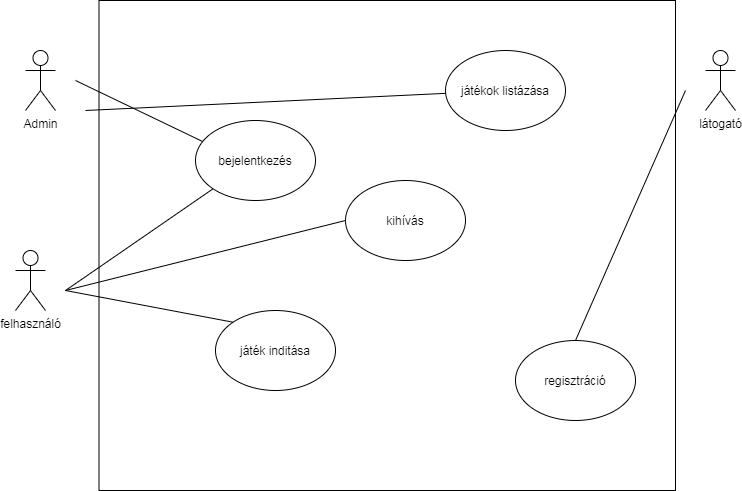

The diagram above was exported from draw.io. Its source (the exported page's mxGraphModel, read from the mxfile embedded in the PNG):
<mxGraphModel dx="1233" dy="662" grid="1" gridSize="10" guides="1" tooltips="1" connect="1" arrows="1" fold="1" page="1" pageScale="1" pageWidth="827" pageHeight="1169" math="0" shadow="0">
  <root>
    <mxCell id="0" />
    <mxCell id="1" parent="0" />
    <mxCell id="1wlXtabejIkP9iKeBy3L-2" value="Admin" style="shape=umlActor;verticalLabelPosition=bottom;labelBackgroundColor=#ffffff;verticalAlign=top;html=1;outlineConnect=0;fillColor=none;" parent="1" vertex="1">
      <mxGeometry x="80" y="130" width="30" height="60" as="geometry" />
    </mxCell>
    <mxCell id="1wlXtabejIkP9iKeBy3L-3" value="látogató" style="shape=umlActor;verticalLabelPosition=bottom;labelBackgroundColor=#ffffff;verticalAlign=top;html=1;outlineConnect=0;fillColor=none;" parent="1" vertex="1">
      <mxGeometry x="760" y="130" width="30" height="60" as="geometry" />
    </mxCell>
    <mxCell id="1wlXtabejIkP9iKeBy3L-4" value="felhasználó" style="shape=umlActor;verticalLabelPosition=bottom;labelBackgroundColor=#ffffff;verticalAlign=top;html=1;outlineConnect=0;fillColor=none;" parent="1" vertex="1">
      <mxGeometry x="70" y="330" width="30" height="60" as="geometry" />
    </mxCell>
    <mxCell id="1wlXtabejIkP9iKeBy3L-5" value="" style="rounded=0;whiteSpace=wrap;html=1;fillColor=none;" parent="1" vertex="1">
      <mxGeometry x="153.5" y="80" width="576.5" height="490" as="geometry" />
    </mxCell>
    <mxCell id="1wlXtabejIkP9iKeBy3L-8" value="bejelentkezés" style="ellipse;whiteSpace=wrap;html=1;fillColor=none;" parent="1" vertex="1">
      <mxGeometry x="250" y="200" width="120" height="80" as="geometry" />
    </mxCell>
    <mxCell id="1wlXtabejIkP9iKeBy3L-9" value="játékok listázása" style="ellipse;whiteSpace=wrap;html=1;fillColor=none;" parent="1" vertex="1">
      <mxGeometry x="500" y="130" width="120" height="80" as="geometry" />
    </mxCell>
    <mxCell id="1wlXtabejIkP9iKeBy3L-10" value="játék inditása" style="ellipse;whiteSpace=wrap;html=1;fillColor=none;" parent="1" vertex="1">
      <mxGeometry x="270" y="390" width="120" height="80" as="geometry" />
    </mxCell>
    <mxCell id="1wlXtabejIkP9iKeBy3L-11" value="regisztráció" style="ellipse;whiteSpace=wrap;html=1;fillColor=none;" parent="1" vertex="1">
      <mxGeometry x="570" y="420" width="120" height="80" as="geometry" />
    </mxCell>
    <mxCell id="1wlXtabejIkP9iKeBy3L-13" value="" style="endArrow=none;html=1;entryX=0.06;entryY=0.263;entryDx=0;entryDy=0;entryPerimeter=0;" parent="1" target="1wlXtabejIkP9iKeBy3L-8" edge="1">
      <mxGeometry width="50" height="50" relative="1" as="geometry">
        <mxPoint x="130" y="160" as="sourcePoint" />
        <mxPoint x="130" y="30" as="targetPoint" />
      </mxGeometry>
    </mxCell>
    <mxCell id="1wlXtabejIkP9iKeBy3L-14" value="" style="endArrow=none;html=1;entryX=0;entryY=1;entryDx=0;entryDy=0;" parent="1" target="1wlXtabejIkP9iKeBy3L-8" edge="1">
      <mxGeometry width="50" height="50" relative="1" as="geometry">
        <mxPoint x="120" y="370" as="sourcePoint" />
        <mxPoint x="130" y="30" as="targetPoint" />
      </mxGeometry>
    </mxCell>
    <mxCell id="1wlXtabejIkP9iKeBy3L-15" value="" style="endArrow=none;html=1;" parent="1" source="1wlXtabejIkP9iKeBy3L-9" edge="1">
      <mxGeometry width="50" height="50" relative="1" as="geometry">
        <mxPoint x="90" y="240" as="sourcePoint" />
        <mxPoint x="140" y="190" as="targetPoint" />
      </mxGeometry>
    </mxCell>
    <mxCell id="1wlXtabejIkP9iKeBy3L-16" value="" style="endArrow=none;html=1;entryX=0;entryY=0;entryDx=0;entryDy=0;" parent="1" target="1wlXtabejIkP9iKeBy3L-10" edge="1">
      <mxGeometry width="50" height="50" relative="1" as="geometry">
        <mxPoint x="120" y="370" as="sourcePoint" />
        <mxPoint x="130" y="30" as="targetPoint" />
      </mxGeometry>
    </mxCell>
    <mxCell id="1wlXtabejIkP9iKeBy3L-17" value="" style="endArrow=none;html=1;entryX=0.5;entryY=0;entryDx=0;entryDy=0;" parent="1" target="1wlXtabejIkP9iKeBy3L-11" edge="1">
      <mxGeometry width="50" height="50" relative="1" as="geometry">
        <mxPoint x="740" y="170" as="sourcePoint" />
        <mxPoint x="130" y="30" as="targetPoint" />
      </mxGeometry>
    </mxCell>
    <mxCell id="pQ1nNkG1sXDpRVCJpxUf-1" value="kihívás" style="ellipse;whiteSpace=wrap;html=1;" vertex="1" parent="1">
      <mxGeometry x="400" y="260" width="120" height="80" as="geometry" />
    </mxCell>
    <mxCell id="pQ1nNkG1sXDpRVCJpxUf-2" value="" style="endArrow=none;html=1;entryX=0;entryY=0.5;entryDx=0;entryDy=0;" edge="1" parent="1" target="pQ1nNkG1sXDpRVCJpxUf-1">
      <mxGeometry width="50" height="50" relative="1" as="geometry">
        <mxPoint x="120" y="370" as="sourcePoint" />
        <mxPoint x="350" y="340" as="targetPoint" />
      </mxGeometry>
    </mxCell>
  </root>
</mxGraphModel>